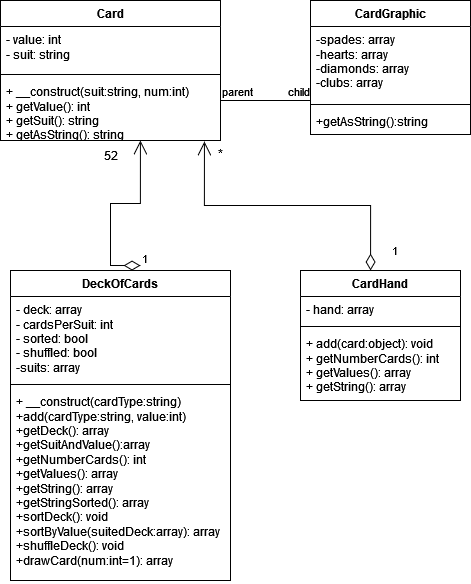

The diagram above was exported from draw.io. Its source (the exported page's mxGraphModel, read from the mxfile embedded in the PNG):
<mxGraphModel dx="594" dy="1622" grid="1" gridSize="10" guides="1" tooltips="1" connect="1" arrows="1" fold="1" page="1" pageScale="1" pageWidth="850" pageHeight="1100" background="none" math="0" shadow="0">
  <root>
    <mxCell id="0" />
    <mxCell id="1" parent="0" />
    <mxCell id="sXE1gO7p3xuU0oIQ3ZP0-13" value="Card" style="swimlane;fontStyle=1;align=center;verticalAlign=top;childLayout=stackLayout;horizontal=1;startSize=26;horizontalStack=0;resizeParent=1;resizeParentMax=0;resizeLast=0;collapsible=1;marginBottom=0;whiteSpace=wrap;html=1;" vertex="1" parent="1">
      <mxGeometry x="20" y="100" width="220" height="140" as="geometry" />
    </mxCell>
    <mxCell id="sXE1gO7p3xuU0oIQ3ZP0-14" value="&lt;div&gt;- value: int&lt;/div&gt;&lt;div&gt;- suit: string&lt;br&gt;&lt;/div&gt;" style="text;strokeColor=none;fillColor=none;align=left;verticalAlign=top;spacingLeft=4;spacingRight=4;overflow=hidden;rotatable=0;points=[[0,0.5],[1,0.5]];portConstraint=eastwest;whiteSpace=wrap;html=1;" vertex="1" parent="sXE1gO7p3xuU0oIQ3ZP0-13">
      <mxGeometry y="26" width="220" height="44" as="geometry" />
    </mxCell>
    <mxCell id="sXE1gO7p3xuU0oIQ3ZP0-15" value="" style="line;strokeWidth=1;fillColor=none;align=left;verticalAlign=middle;spacingTop=-1;spacingLeft=3;spacingRight=3;rotatable=0;labelPosition=right;points=[];portConstraint=eastwest;strokeColor=inherit;" vertex="1" parent="sXE1gO7p3xuU0oIQ3ZP0-13">
      <mxGeometry y="70" width="220" height="8" as="geometry" />
    </mxCell>
    <mxCell id="sXE1gO7p3xuU0oIQ3ZP0-16" value="&lt;div&gt;+ __construct(suit:string, num:int)&lt;br&gt;&lt;/div&gt;&lt;div&gt;+ getValue(): int&lt;br&gt;&lt;/div&gt;&lt;div&gt;+ getSuit(): string&lt;/div&gt;&lt;div&gt;+ getAsString(): string&lt;br&gt;&lt;/div&gt;" style="text;strokeColor=none;fillColor=none;align=left;verticalAlign=top;spacingLeft=4;spacingRight=4;overflow=hidden;rotatable=0;points=[[0,0.5],[1,0.5]];portConstraint=eastwest;whiteSpace=wrap;html=1;" vertex="1" parent="sXE1gO7p3xuU0oIQ3ZP0-13">
      <mxGeometry y="78" width="220" height="62" as="geometry" />
    </mxCell>
    <mxCell id="sXE1gO7p3xuU0oIQ3ZP0-17" value="DeckOfCards" style="swimlane;fontStyle=1;align=center;verticalAlign=top;childLayout=stackLayout;horizontal=1;startSize=26;horizontalStack=0;resizeParent=1;resizeParentMax=0;resizeLast=0;collapsible=1;marginBottom=0;whiteSpace=wrap;html=1;" vertex="1" parent="1">
      <mxGeometry x="30" y="370" width="220" height="310" as="geometry" />
    </mxCell>
    <mxCell id="sXE1gO7p3xuU0oIQ3ZP0-18" value="&lt;div&gt;- deck: array&lt;/div&gt;&lt;div&gt;- cardsPerSuit: int&lt;/div&gt;&lt;div&gt;- sorted: bool&lt;/div&gt;&lt;div&gt;- shuffled: bool&lt;/div&gt;&lt;div&gt;-suits: array&lt;br&gt;&lt;/div&gt;" style="text;strokeColor=none;fillColor=none;align=left;verticalAlign=top;spacingLeft=4;spacingRight=4;overflow=hidden;rotatable=0;points=[[0,0.5],[1,0.5]];portConstraint=eastwest;whiteSpace=wrap;html=1;" vertex="1" parent="sXE1gO7p3xuU0oIQ3ZP0-17">
      <mxGeometry y="26" width="220" height="84" as="geometry" />
    </mxCell>
    <mxCell id="sXE1gO7p3xuU0oIQ3ZP0-19" value="" style="line;strokeWidth=1;fillColor=none;align=left;verticalAlign=middle;spacingTop=-1;spacingLeft=3;spacingRight=3;rotatable=0;labelPosition=right;points=[];portConstraint=eastwest;strokeColor=inherit;" vertex="1" parent="sXE1gO7p3xuU0oIQ3ZP0-17">
      <mxGeometry y="110" width="220" height="8" as="geometry" />
    </mxCell>
    <mxCell id="sXE1gO7p3xuU0oIQ3ZP0-20" value="&lt;div&gt;+ __construct(cardType:string)&lt;/div&gt;&lt;div&gt;+add(cardType:string, value:int)&lt;/div&gt;&lt;div&gt;+getDeck(): array&lt;/div&gt;&lt;div&gt;+getSuitAndValue():array&lt;/div&gt;&lt;div&gt;+getNumberCards(): int&lt;/div&gt;&lt;div&gt;+getValues(): array&lt;/div&gt;&lt;div&gt;+getString(): array&lt;/div&gt;&lt;div&gt;+getStringSorted(): array&lt;/div&gt;&lt;div&gt;+sortDeck(): void&lt;/div&gt;&lt;div&gt;+sortByValue(suitedDeck:array): array&lt;/div&gt;&lt;div&gt;+shuffleDeck(): void&lt;/div&gt;&lt;div&gt;+drawCard(num:int=1): array&lt;br&gt;&lt;/div&gt;" style="text;strokeColor=none;fillColor=none;align=left;verticalAlign=top;spacingLeft=4;spacingRight=4;overflow=hidden;rotatable=0;points=[[0,0.5],[1,0.5]];portConstraint=eastwest;whiteSpace=wrap;html=1;" vertex="1" parent="sXE1gO7p3xuU0oIQ3ZP0-17">
      <mxGeometry y="118" width="220" height="192" as="geometry" />
    </mxCell>
    <mxCell id="sXE1gO7p3xuU0oIQ3ZP0-21" value="CardGraphic" style="swimlane;fontStyle=1;align=center;verticalAlign=top;childLayout=stackLayout;horizontal=1;startSize=26;horizontalStack=0;resizeParent=1;resizeParentMax=0;resizeLast=0;collapsible=1;marginBottom=0;whiteSpace=wrap;html=1;" vertex="1" parent="1">
      <mxGeometry x="330" y="100" width="160" height="134" as="geometry" />
    </mxCell>
    <mxCell id="sXE1gO7p3xuU0oIQ3ZP0-22" value="&lt;div&gt;-spades: array&lt;br&gt;&lt;/div&gt;&lt;div&gt;-hearts: array&lt;br&gt;&lt;/div&gt;&lt;div&gt;-diamonds: array&lt;br&gt;&lt;/div&gt;&lt;div&gt;-clubs: array&lt;br&gt;&lt;/div&gt;" style="text;strokeColor=none;fillColor=none;align=left;verticalAlign=top;spacingLeft=4;spacingRight=4;overflow=hidden;rotatable=0;points=[[0,0.5],[1,0.5]];portConstraint=eastwest;whiteSpace=wrap;html=1;" vertex="1" parent="sXE1gO7p3xuU0oIQ3ZP0-21">
      <mxGeometry y="26" width="160" height="74" as="geometry" />
    </mxCell>
    <mxCell id="sXE1gO7p3xuU0oIQ3ZP0-23" value="" style="line;strokeWidth=1;fillColor=none;align=left;verticalAlign=middle;spacingTop=-1;spacingLeft=3;spacingRight=3;rotatable=0;labelPosition=right;points=[];portConstraint=eastwest;strokeColor=inherit;" vertex="1" parent="sXE1gO7p3xuU0oIQ3ZP0-21">
      <mxGeometry y="100" width="160" height="8" as="geometry" />
    </mxCell>
    <mxCell id="sXE1gO7p3xuU0oIQ3ZP0-24" value="+getAsString():string" style="text;strokeColor=none;fillColor=none;align=left;verticalAlign=top;spacingLeft=4;spacingRight=4;overflow=hidden;rotatable=0;points=[[0,0.5],[1,0.5]];portConstraint=eastwest;whiteSpace=wrap;html=1;" vertex="1" parent="sXE1gO7p3xuU0oIQ3ZP0-21">
      <mxGeometry y="108" width="160" height="26" as="geometry" />
    </mxCell>
    <mxCell id="sXE1gO7p3xuU0oIQ3ZP0-25" value="&lt;div&gt;CardHand&lt;/div&gt;&lt;div&gt;&lt;br&gt;&lt;/div&gt;" style="swimlane;fontStyle=1;align=center;verticalAlign=top;childLayout=stackLayout;horizontal=1;startSize=26;horizontalStack=0;resizeParent=1;resizeParentMax=0;resizeLast=0;collapsible=1;marginBottom=0;whiteSpace=wrap;html=1;" vertex="1" parent="1">
      <mxGeometry x="320" y="370" width="160" height="130" as="geometry" />
    </mxCell>
    <mxCell id="sXE1gO7p3xuU0oIQ3ZP0-26" value="- hand: array" style="text;strokeColor=none;fillColor=none;align=left;verticalAlign=top;spacingLeft=4;spacingRight=4;overflow=hidden;rotatable=0;points=[[0,0.5],[1,0.5]];portConstraint=eastwest;whiteSpace=wrap;html=1;" vertex="1" parent="sXE1gO7p3xuU0oIQ3ZP0-25">
      <mxGeometry y="26" width="160" height="26" as="geometry" />
    </mxCell>
    <mxCell id="sXE1gO7p3xuU0oIQ3ZP0-27" value="" style="line;strokeWidth=1;fillColor=none;align=left;verticalAlign=middle;spacingTop=-1;spacingLeft=3;spacingRight=3;rotatable=0;labelPosition=right;points=[];portConstraint=eastwest;strokeColor=inherit;" vertex="1" parent="sXE1gO7p3xuU0oIQ3ZP0-25">
      <mxGeometry y="52" width="160" height="8" as="geometry" />
    </mxCell>
    <mxCell id="sXE1gO7p3xuU0oIQ3ZP0-28" value="&lt;div&gt;+ add(card:object): void&lt;br&gt;&lt;/div&gt;&lt;div&gt;+ getNumberCards(): int&lt;br&gt;&lt;/div&gt;&lt;div&gt;+ getValues(): array&lt;br&gt;&lt;/div&gt;&lt;div&gt;+ getString(): array&lt;br&gt;&lt;/div&gt;" style="text;strokeColor=none;fillColor=none;align=left;verticalAlign=top;spacingLeft=4;spacingRight=4;overflow=hidden;rotatable=0;points=[[0,0.5],[1,0.5]];portConstraint=eastwest;whiteSpace=wrap;html=1;" vertex="1" parent="sXE1gO7p3xuU0oIQ3ZP0-25">
      <mxGeometry y="60" width="160" height="70" as="geometry" />
    </mxCell>
    <mxCell id="sXE1gO7p3xuU0oIQ3ZP0-31" value="" style="endArrow=none;html=1;edgeStyle=orthogonalEdgeStyle;rounded=0;" edge="1" parent="1">
      <mxGeometry relative="1" as="geometry">
        <mxPoint x="240" y="200" as="sourcePoint" />
        <mxPoint x="330" y="200" as="targetPoint" />
        <Array as="points">
          <mxPoint x="290" y="200" />
          <mxPoint x="290" y="200" />
        </Array>
      </mxGeometry>
    </mxCell>
    <mxCell id="sXE1gO7p3xuU0oIQ3ZP0-32" value="parent" style="edgeLabel;resizable=0;html=1;align=left;verticalAlign=bottom;" connectable="0" vertex="1" parent="sXE1gO7p3xuU0oIQ3ZP0-31">
      <mxGeometry x="-1" relative="1" as="geometry" />
    </mxCell>
    <mxCell id="sXE1gO7p3xuU0oIQ3ZP0-33" value="child" style="edgeLabel;resizable=0;html=1;align=right;verticalAlign=bottom;" connectable="0" vertex="1" parent="sXE1gO7p3xuU0oIQ3ZP0-31">
      <mxGeometry x="1" relative="1" as="geometry" />
    </mxCell>
    <mxCell id="sXE1gO7p3xuU0oIQ3ZP0-40" value="1" style="endArrow=open;html=1;endSize=12;startArrow=diamondThin;startSize=14;startFill=0;edgeStyle=orthogonalEdgeStyle;align=left;verticalAlign=bottom;rounded=0;exitX=0.591;exitY=-0.016;exitDx=0;exitDy=0;exitPerimeter=0;entryX=0.636;entryY=1;entryDx=0;entryDy=0;entryPerimeter=0;" edge="1" parent="1" source="sXE1gO7p3xuU0oIQ3ZP0-17" target="sXE1gO7p3xuU0oIQ3ZP0-16">
      <mxGeometry x="-1" y="3" relative="1" as="geometry">
        <mxPoint x="90" y="280" as="sourcePoint" />
        <mxPoint x="160" y="250" as="targetPoint" />
        <Array as="points">
          <mxPoint x="130" y="365" />
          <mxPoint x="130" y="303" />
          <mxPoint x="160" y="303" />
        </Array>
      </mxGeometry>
    </mxCell>
    <mxCell id="sXE1gO7p3xuU0oIQ3ZP0-42" value="52" style="text;html=1;align=center;verticalAlign=middle;resizable=0;points=[];autosize=1;strokeColor=none;fillColor=none;" vertex="1" parent="1">
      <mxGeometry x="110" y="240" width="40" height="30" as="geometry" />
    </mxCell>
    <mxCell id="sXE1gO7p3xuU0oIQ3ZP0-44" value="1" style="endArrow=open;html=1;endSize=12;startArrow=diamondThin;startSize=14;startFill=0;edgeStyle=orthogonalEdgeStyle;align=left;verticalAlign=bottom;rounded=0;exitX=0.438;exitY=0;exitDx=0;exitDy=0;exitPerimeter=0;entryX=0.927;entryY=1.016;entryDx=0;entryDy=0;entryPerimeter=0;" edge="1" parent="1" source="sXE1gO7p3xuU0oIQ3ZP0-25" target="sXE1gO7p3xuU0oIQ3ZP0-16">
      <mxGeometry x="-0.9322" y="-20" relative="1" as="geometry">
        <mxPoint x="230" y="280" as="sourcePoint" />
        <mxPoint x="390" y="280" as="targetPoint" />
        <mxPoint as="offset" />
      </mxGeometry>
    </mxCell>
    <mxCell id="sXE1gO7p3xuU0oIQ3ZP0-45" value="*" style="text;html=1;align=center;verticalAlign=middle;resizable=0;points=[];autosize=1;strokeColor=none;fillColor=none;" vertex="1" parent="1">
      <mxGeometry x="225" y="238" width="30" height="30" as="geometry" />
    </mxCell>
  </root>
</mxGraphModel>